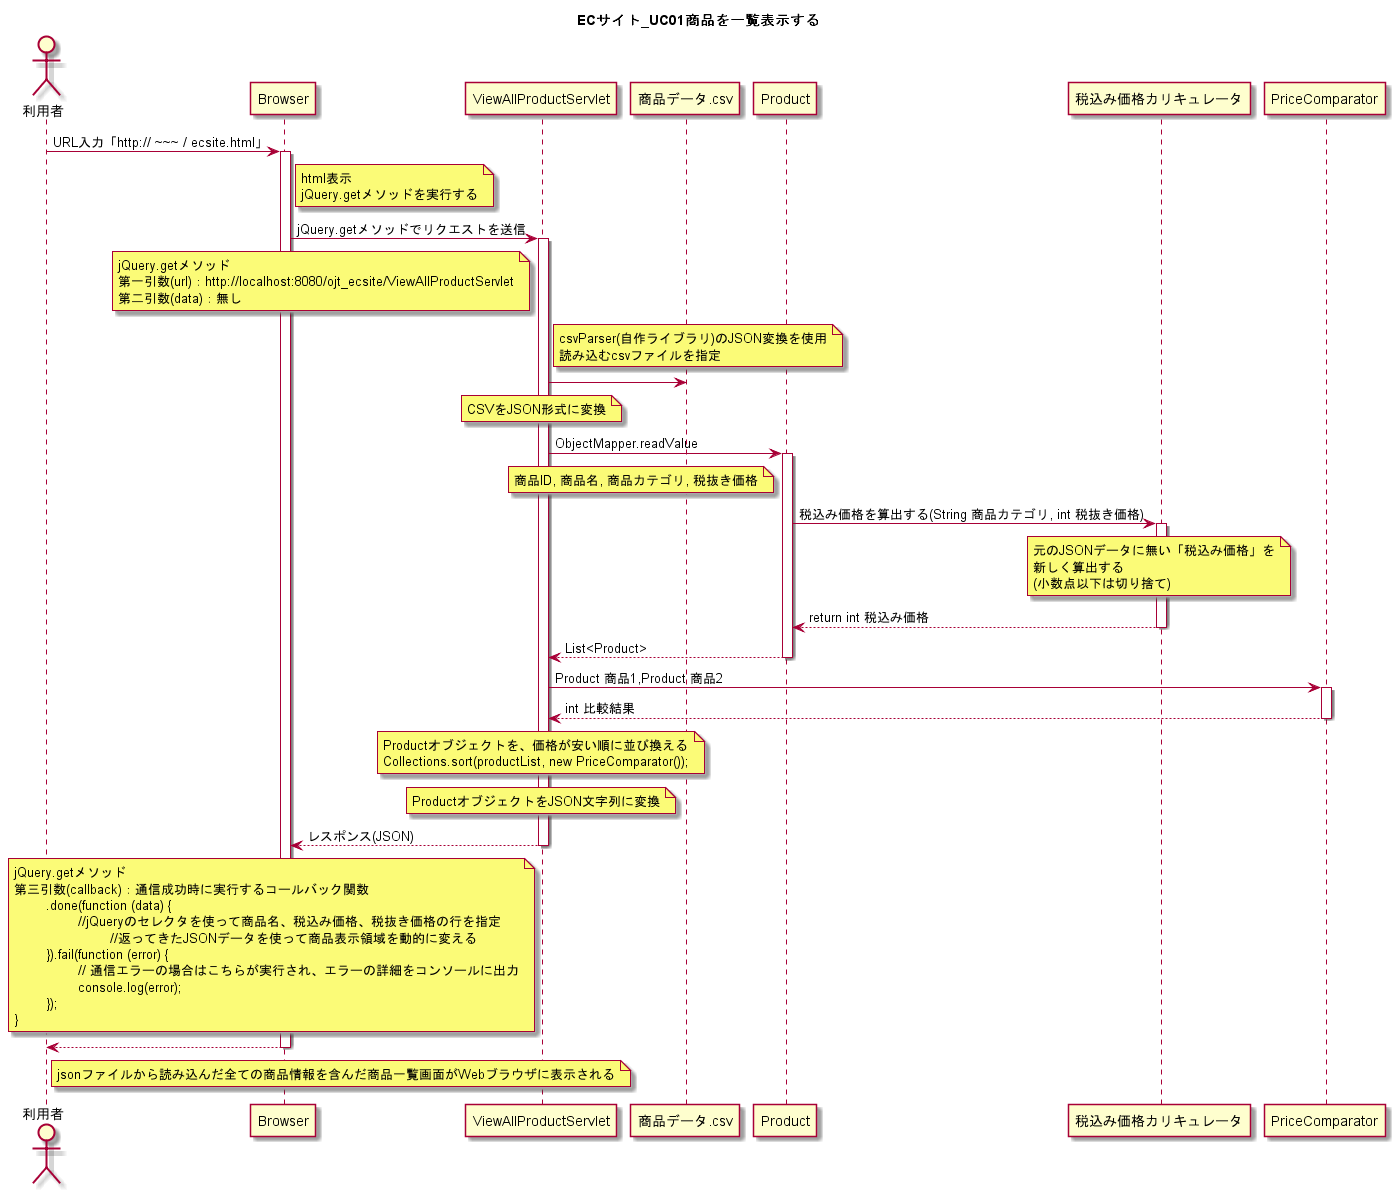

The diagram above was rendered by PlantUML. Its source (embedded in the PNG):
@startuml
title ECサイト_UC01商品を一覧表示する

actor 利用者

利用者 -> Browser : URL入力「http:// ~~~ / ecsite.html」
activate Browser
	note right of Browser
	html表示
	jQuery.getメソッドを実行する
	end note

Browser -> ViewAllProductServlet : jQuery.getメソッドでリクエストを送信
activate ViewAllProductServlet

	note left of ViewAllProductServlet
	jQuery.getメソッド
	第一引数(url)：http://localhost:8080/ojt_ecsite/ViewAllProductServlet
	第二引数(data)：無し
	end note


	note right of ViewAllProductServlet
	csvParser(自作ライブラリ)のJSON変換を使用
	読み込むcsvファイルを指定 
	end note

ViewAllProductServlet -> 商品データ.csv

	note over ViewAllProductServlet
	CSVをJSON形式に変換
	end note

ViewAllProductServlet -> Product : ObjectMapper.readValue
activate Product

	note left of Product
	商品ID, 商品名, 商品カテゴリ, 税抜き価格
	end note

Product -> 税込み価格カリキュレータ : 税込み価格を算出する(String 商品カテゴリ, int 税抜き価格)
activate 税込み価格カリキュレータ

	note over of 税込み価格カリキュレータ
	元のJSONデータに無い「税込み価格」を
	新しく算出する
	(小数点以下は切り捨て)
	end note

Product <-- 税込み価格カリキュレータ : return int 税込み価格
deactivate 税込み価格カリキュレータ
ViewAllProductServlet <-- Product : List<Product>
deactivate Product
ViewAllProductServlet -> PriceComparator : Product 商品1,Product 商品2
activate PriceComparator
ViewAllProductServlet <-- PriceComparator : int 比較結果
deactivate PriceComparator

	note over ViewAllProductServlet
	Productオブジェクトを、価格が安い順に並び換える
	Collections.sort(productList, new PriceComparator());
	end note

	note over ViewAllProductServlet
	ProductオブジェクトをJSON文字列に変換
	end note
	Browser <-- ViewAllProductServlet : レスポンス(JSON)

	note left of ViewAllProductServlet
	jQuery.getメソッド
	第三引数(callback)：通信成功時に実行するコールバック関数
		.done(function (data) {
			//jQueryのセレクタを使って商品名、税込み価格、税抜き価格の行を指定
				//返ってきたJSONデータを使って商品表示領域を動的に変える
		}).fail(function (error) {
			// 通信エラーの場合はこちらが実行され、エラーの詳細をコンソールに出力
			console.log(error);
		});
	}
	end note

deactivate ViewAllProductServlet

利用者 <-- Browser
	note right of 利用者
	jsonファイルから読み込んだ全ての商品情報を含んだ商品一覧画面がWebブラウザに表示される
	end note

deactivate Browser

@enduml